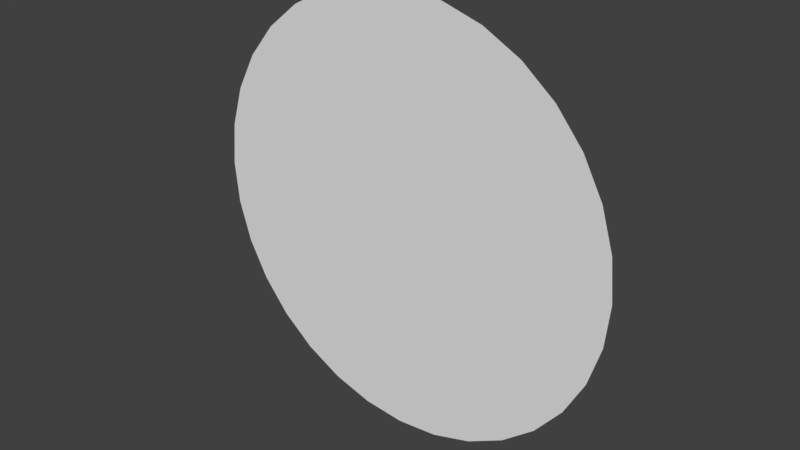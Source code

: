 # Source: end.blend  (saved by Blender 2.77.0; exported with 4.5.12 LTS)
import bpy
from mathutils import Matrix  # noqa: F401  (used for matrix-valued properties, if any)

bpy.ops.wm.read_factory_settings(use_empty=True)
scene = bpy.context.scene
scene.name = 'Scene'

# ---- collections
col_collection_1 = bpy.data.collections.new('Collection 1'); scene.collection.children.link(col_collection_1)

# ---- world
world_world = bpy.data.worlds.new('World'); scene.world = world_world
world_world.color = (0.05088, 0.05088, 0.05088)
world_world.use_sun_shadow = False
world_world.sun_shadow_jitter_overblur = 0.0
world_world.cycles.sampling_method = 'MANUAL'

# ---- meshes
me_circle = bpy.data.meshes.new('Circle')
me_circle.from_pydata([(-5.937e-08, 0.5, -2.095e-31), (-0.09755, 0.4904, 3.442e-25), (-0.1913, 0.4619, 6.752e-25), (-0.2778, 0.4157, 9.803e-25), (-0.3536, 0.3536, 1.248e-24), (-0.4157, 0.2778, 1.467e-24), (-0.4619, 0.1913, 1.63e-24), (-0.4904, 0.09755, 1.731e-24), (-0.5, 1.802e-07, 1.765e-24), (-0.4904, -0.09754, 1.731e-24), (-0.4619, -0.1913, 1.63e-24), (-0.4157, -0.2778, 1.467e-24), (-0.3536, -0.3536, 1.248e-24), (-0.2778, -0.4157, 9.803e-25), (-0.1913, -0.4619, 6.752e-25), (-0.09755, -0.4904, 3.442e-25), (1.035e-07, -0.5, -7.845e-31), (0.09755, -0.4904, -3.442e-25), (0.1913, -0.4619, -6.752e-25), (0.2778, -0.4157, -9.803e-25), (0.3536, -0.3536, -1.248e-24), (0.4157, -0.2778, -1.467e-24), (0.4619, -0.1913, -1.63e-24), (0.4904, -0.09754, -1.731e-24), (0.5, 6.253e-07, -1.765e-24), (0.4904, 0.09755, -1.731e-24), (0.4619, 0.1913, -1.63e-24), (0.4157, 0.2778, -1.467e-24), (0.3536, 0.3536, -1.248e-24), (0.2778, 0.4157, -9.803e-25), (0.1913, 0.4619, -6.752e-25), (0.09754, 0.4904, -3.442e-25), (-1.187e-07, 2.85e-07, 0.0)], [], [(22, 21, 32), (9, 8, 32), (23, 22, 32), (10, 9, 32), (24, 23, 32), (11, 10, 32), (25, 24, 32), (12, 11, 32), (26, 25, 32), (13, 12, 32), (27, 26, 32), (14, 13, 32), (1, 0, 32), (28, 27, 32), (15, 14, 32), (2, 1, 32), (29, 28, 32), (16, 15, 32), (3, 2, 32), (30, 29, 32), (17, 16, 32), (4, 3, 32), (31, 30, 32), (18, 17, 32), (5, 4, 32), (0, 31, 32), (19, 18, 32), (6, 5, 32), (20, 19, 32), (7, 6, 32), (21, 20, 32), (8, 7, 32)])
_uv = me_circle.uv_layers.new(name='UVMap')
_uv.uv.foreach_set('vector', [0.943, 0.7368, 0.8883, 0.8187, 0.5, 0.5, 9.998e-05, 0.5492, 0.0001001, 0.4508, 0.5, 0.5, 0.9807, 0.6458, 0.943, 0.7368, 0.5, 0.5, 0.01931, 0.6458, 9.998e-05, 0.5492, 0.5, 0.5, 0.9999, 0.5492, 0.9807, 0.6458, 0.5, 0.5, 0.05699, 0.7368, 0.01931, 0.6458, 0.5, 0.5, 0.9999, 0.4508, 0.9999, 0.5492, 0.5, 0.5, 0.1117, 0.8187, 0.05699, 0.7368, 0.5, 0.5, 0.9807, 0.3542, 0.9999, 0.4508, 0.5, 0.5, 0.1813, 0.8883, 0.1117, 0.8187, 0.5, 0.5, 0.943, 0.2632, 0.9807, 0.3542, 0.5, 0.5, 0.2632, 0.943, 0.1813, 0.8883, 0.5, 0.5, 0.4508, 9.998e-05, 0.5492, 0.0001, 0.5, 0.5, 0.8883, 0.1813, 0.943, 0.2632, 0.5, 0.5, 0.3542, 0.9807, 0.2632, 0.943, 0.5, 0.5, 0.3542, 0.01931, 0.4508, 9.998e-05, 0.5, 0.5, 0.8187, 0.1117, 0.8883, 0.1813, 0.5, 0.5, 0.4508, 0.9999, 0.3542, 0.9807, 0.5, 0.5, 0.2632, 0.05699, 0.3542, 0.01931, 0.5, 0.5, 0.7368, 0.05699, 0.8187, 0.1117, 0.5, 0.5, 0.5492, 0.9999, 0.4508, 0.9999, 0.5, 0.5, 0.1813, 0.1117, 0.2632, 0.05699, 0.5, 0.5, 0.6458, 0.01931, 0.7368, 0.05699, 0.5, 0.5, 0.6458, 0.9807, 0.5492, 0.9999, 0.5, 0.5, 0.1117, 0.1813, 0.1813, 0.1117, 0.5, 0.5, 0.5492, 0.0001, 0.6458, 0.01931, 0.5, 0.5, 0.7368, 0.943, 0.6458, 0.9807, 0.5, 0.5, 0.05699, 0.2632, 0.1117, 0.1813, 0.5, 0.5, 0.8187, 0.8883, 0.7368, 0.943, 0.5, 0.5, 0.01931, 0.3542, 0.05699, 0.2632, 0.5, 0.5, 0.8883, 0.8187, 0.8187, 0.8883, 0.5, 0.5, 0.0001001, 0.4508, 0.01931, 0.3542, 0.5, 0.5])
me_circle.use_remesh_preserve_volume = False
me_circle.use_remesh_preserve_attributes = False
me_circle.use_mirror_vertex_groups = False
me_circle.update()

# ---- objects
ob_circle = bpy.data.objects.new('Circle', me_circle)

# ---- transforms, parenting, visibility, modifiers, constraints
ob_circle.location = (0.0, 0.0, 0.0)
ob_circle.rotation_euler = (1.571, 2.22e-16, 2.22e-16)
ob_circle.lineart.crease_threshold = 0.0

# ---- collection membership
col_collection_1.objects.link(ob_circle)

# ---- scene / render settings (as saved in the file)
scene.frame_start = 1; scene.frame_end = 250; scene.frame_set(1)
scene.render.engine = 'BLENDER_EEVEE_NEXT'
scene.render.resolution_percentage = 50
scene.render.dither_intensity = 0.0
scene.cycles.use_denoising = False
scene.cycles.samples = 128
scene.cycles.sampling_pattern = 'TABULATED_SOBOL'
scene.cycles.light_sampling_threshold = 0.0
scene.cycles.use_adaptive_sampling = False
scene.cycles.use_light_tree = False
scene.cycles.blur_glossy = 0.0
scene.cycles.sample_clamp_indirect = 0.0
scene.view_settings.view_transform = 'Standard'
bpy.context.view_layer.update()

# ---- added for rendering (the .blend has no active camera and no usable light): camera, sun
cam_auto = bpy.data.cameras.new('AutoCamera')
cam_auto.lens = 50.0
cam_auto.sensor_width = 36.0
cam_auto.clip_end = 1000.0
ob_auto_camera = bpy.data.objects.new('AutoCamera', cam_auto)
scene.collection.objects.link(ob_auto_camera)
ob_auto_camera.location = (1.30847, -1.57016, 1.04677)
ob_auto_camera.rotation_euler = (1.09748, -7.21219e-08, 0.694738)
scene.camera = ob_auto_camera
light_auto_sun = bpy.data.lights.new('AutoSun', 'SUN')
light_auto_sun.energy = 3.0
light_auto_sun.angle = 0.0523599
ob_auto_sun = bpy.data.objects.new('AutoSun', light_auto_sun)
scene.collection.objects.link(ob_auto_sun)
ob_auto_sun.rotation_euler = (0.872665, 0.174533, 0.523599)
bpy.context.view_layer.update()
